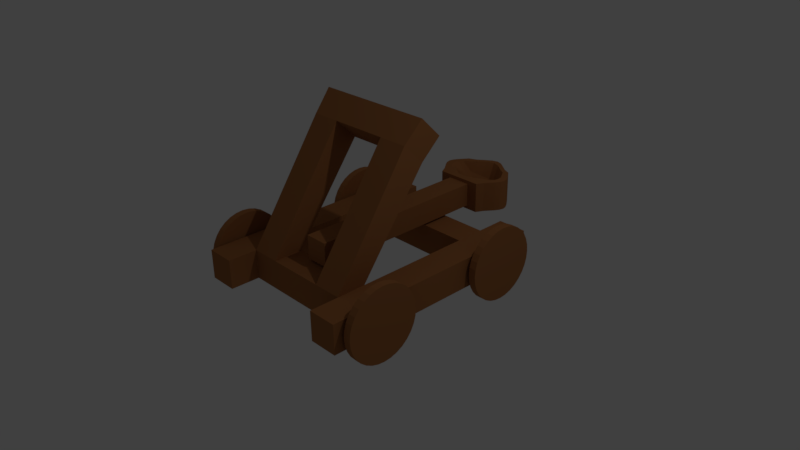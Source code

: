 # Source: Catapult.blend  (saved by Blender 2.78.0; exported with 4.5.12 LTS)
import bpy
from mathutils import Matrix  # noqa: F401  (used for matrix-valued properties, if any)

bpy.ops.wm.read_factory_settings(use_empty=True)
scene = bpy.context.scene
scene.name = 'Scene'

# ---- collections
col_collection_1 = bpy.data.collections.new('Collection 1'); scene.collection.children.link(col_collection_1)
col_collection_2 = bpy.data.collections.new('Collection 2'); scene.collection.children.link(col_collection_2)
col_collection_3 = bpy.data.collections.new('Collection 3'); scene.collection.children.link(col_collection_3)

# ---- materials (node trees are filled in below, after node groups)
mat_wood = bpy.data.materials.new('Wood')
mat_wood.alpha_threshold = 0.0
mat_wood.use_transparent_shadow = False
mat_wood.diffuse_color = (0.3672, 0.1469, 0.05117, 1.0)
mat_wood.roughness = 0.5

# ---- material node trees

# ---- world
world_world = bpy.data.worlds.new('World'); scene.world = world_world
world_world.color = (0.05088, 0.05088, 0.05088)
world_world.use_sun_shadow = False
world_world.sun_shadow_jitter_overblur = 0.0
world_world.cycles.sampling_method = 'MANUAL'

# ---- cameras
cam_camera = bpy.data.cameras.new('Camera')
cam_camera.clip_end = 100.0
cam_camera.lens = 35.0
cam_camera.sensor_width = 32.0
cam_camera.sensor_height = 18.0
cam_camera.ortho_scale = 7.314
cam_camera.dof.focus_distance = 0.0
cam_camera.dof.aperture_fstop = 128.0

# ---- lights
light_lamp = bpy.data.lights.new('Lamp', 'POINT')
light_lamp.transmission_factor = 0.0
light_lamp.cutoff_distance = 30.0
light_lamp.energy = 100.0
light_lamp.shadow_buffer_clip_start = 1.001
light_lamp.shadow_soft_size = 0.1
light_lamp.shadow_maximum_resolution = 0.006
light_lamp.use_absolute_resolution = True

# ---- meshes
me_cube_004 = bpy.data.meshes.new('Cube.004')
me_cube_004.from_pydata([(-1.0, -1.0, -1.0), (-1.0, -1.0, 1.0), (-1.0, 1.0, -1.0), (-1.0, 1.0, 1.0), (1.0, -1.0, -1.0), (1.0, -1.0, 1.0), (1.0, 1.0, -1.0), (1.0, 1.0, 1.0), (2.975, -1.066, 8.632), (4.389, -1.066, 10.05), (2.975, 1.024, 8.632), (4.389, 1.024, 10.05), (4.293, -1.0, 7.293), (5.707, -1.0, 8.707), (4.293, 1.0, 7.293), (5.707, 1.0, 8.707), (9.0, 0.5, 1.0), (4.293, 0.5, 7.293), (9.0, 1.0, 1.0), (11.0, 0.5, 1.0), (5.707, 0.5, 8.707), (11.0, 1.0, 1.0), (9.0, -1.0, 1.0), (5.707, -0.5, 8.707), (9.0, -0.5, 1.0), (4.293, -0.5, 7.293), (11.0, -1.0, 1.0), (11.0, -0.5, 1.0), (9.0, -1.0, -1.0), (9.0, -1.0, 1.0), (9.0, 1.0, -1.0), (9.0, 1.0, 1.0), (11.0, -1.0, -1.0), (11.0, -1.0, 1.0), (11.0, 1.0, -1.0), (11.0, 1.0, 1.0), (-3.0, 1.0, -1.0), (-3.0, 1.0, 1.0), (-3.0, 1.5, -1.0), (-3.0, 1.5, 1.0), (13.0, 1.0, -1.0), (13.0, 1.0, 1.0), (13.0, 1.5, -1.0), (13.0, 1.5, 1.0), (-3.0, -1.5, -1.0), (-3.0, -1.5, 1.0), (-3.0, -1.0, -1.0), (-3.0, -1.0, 1.0), (13.0, -1.5, -1.0), (13.0, -1.5, 1.0), (13.0, -1.0, -1.0), (13.0, -1.0, 1.0)], [], [(1, 3, 2, 0), (3, 7, 6, 2), (7, 5, 4, 6), (5, 1, 0, 4), (0, 2, 6, 4), (5, 7, 3, 1), (9, 11, 10, 8), (11, 15, 14, 10), (15, 20, 23, 13, 12, 25, 17, 14), (13, 9, 8, 12), (8, 10, 14, 17, 25, 12), (13, 23, 20, 15, 11, 9), (17, 14, 18, 16), (14, 15, 21, 18), (15, 20, 19, 21), (20, 17, 16, 19), (16, 18, 21, 19), (20, 15, 14, 17), (12, 25, 24, 22), (25, 23, 27, 24), (23, 13, 26, 27), (13, 12, 22, 26), (22, 24, 27, 26), (13, 23, 25, 12), (29, 31, 30, 28), (31, 35, 34, 30), (35, 33, 32, 34), (33, 29, 28, 32), (28, 30, 34, 32), (33, 35, 31, 29), (37, 39, 38, 36), (39, 43, 42, 38), (43, 41, 40, 42), (41, 37, 36, 40), (36, 38, 42, 40), (41, 43, 39, 37), (45, 47, 46, 44), (47, 51, 50, 46), (51, 49, 48, 50), (49, 45, 44, 48), (44, 46, 50, 48), (49, 51, 47, 45)])
me_cube_004.materials.append(mat_wood)
me_cube_004.use_remesh_preserve_volume = False
me_cube_004.use_remesh_preserve_attributes = False
me_cube_004.use_mirror_vertex_groups = False
me_cube_004.update()
me_cube_000 = bpy.data.meshes.new('Cube.000')
me_cube_000.from_pydata([(-0.625, 1.25, -2.5), (-0.625, 1.75, -2.5), (-0.564, 1.25, -2.452), (-0.564, 1.75, -2.452), (-0.5054, 1.25, -2.31), (-0.5054, 1.75, -2.31), (-0.4514, 1.25, -2.079), (-0.4514, 1.75, -2.079), (-0.404, 1.25, -1.768), (-0.404, 1.75, -1.768), (-0.3652, 1.25, -1.389), (-0.3652, 1.75, -1.389), (-0.3363, 1.25, -0.9567), (-0.3363, 1.75, -0.9567), (-0.3185, 1.25, -0.4877), (-0.3185, 1.75, -0.4877), (-0.3125, 1.25, -2.076e-07), (-0.3125, 1.75, -1.699e-07), (-0.3185, 1.25, 0.4877), (-0.3185, 1.75, 0.4877), (-0.3363, 1.25, 0.9567), (-0.3363, 1.75, 0.9567), (-0.3652, 1.25, 1.389), (-0.3652, 1.75, 1.389), (-0.404, 1.25, 1.768), (-0.404, 1.75, 1.768), (-0.4514, 1.25, 2.079), (-0.4514, 1.75, 2.079), (-0.5054, 1.25, 2.31), (-0.5054, 1.75, 2.31), (-0.564, 1.25, 2.452), (-0.564, 1.75, 2.452), (-0.625, 1.25, 2.5), (-0.625, 1.75, 2.5), (-0.686, 1.25, 2.452), (-0.686, 1.75, 2.452), (-0.7446, 1.25, 2.31), (-0.7446, 1.75, 2.31), (-0.7986, 1.25, 2.079), (-0.7986, 1.75, 2.079), (-0.846, 1.25, 1.768), (-0.846, 1.75, 1.768), (-0.8848, 1.25, 1.389), (-0.8848, 1.75, 1.389), (-0.9137, 1.25, 0.9567), (-0.9137, 1.75, 0.9567), (-0.9315, 1.25, 0.4877), (-0.9315, 1.75, 0.4877), (-0.9375, 1.25, -2.433e-06), (-0.9375, 1.75, -2.395e-06), (-0.9315, 1.25, -0.4877), (-0.9315, 1.75, -0.4877), (-0.9137, 1.25, -0.9567), (-0.9137, 1.75, -0.9567), (-0.8848, 1.25, -1.389), (-0.8848, 1.75, -1.389), (-0.846, 1.25, -1.768), (-0.846, 1.75, -1.768), (-0.7986, 1.25, -2.079), (-0.7986, 1.75, -2.079), (-0.7446, 1.25, -2.31), (-0.7446, 1.75, -2.31), (-0.686, 1.25, -2.452), (-0.686, 1.75, -2.452)], [], [(0, 1, 3, 2), (2, 3, 5, 4), (4, 5, 7, 6), (6, 7, 9, 8), (8, 9, 11, 10), (10, 11, 13, 12), (12, 13, 15, 14), (14, 15, 17, 16), (16, 17, 19, 18), (18, 19, 21, 20), (20, 21, 23, 22), (22, 23, 25, 24), (24, 25, 27, 26), (26, 27, 29, 28), (28, 29, 31, 30), (30, 31, 33, 32), (32, 33, 35, 34), (34, 35, 37, 36), (36, 37, 39, 38), (38, 39, 41, 40), (40, 41, 43, 42), (42, 43, 45, 44), (44, 45, 47, 46), (46, 47, 49, 48), (48, 49, 51, 50), (50, 51, 53, 52), (52, 53, 55, 54), (54, 55, 57, 56), (56, 57, 59, 58), (58, 59, 61, 60), (3, 1, 63, 61, 59, 57, 55, 53, 51, 49, 47, 45, 43, 41, 39, 37, 35, 33, 31, 29, 27, 25, 23, 21, 19, 17, 15, 13, 11, 9, 7, 5), (60, 61, 63, 62), (62, 63, 1, 0), (0, 2, 4, 6, 8, 10, 12, 14, 16, 18, 20, 22, 24, 26, 28, 30, 32, 34, 36, 38, 40, 42, 44, 46, 48, 50, 52, 54, 56, 58, 60, 62)])
me_cube_000.materials.append(mat_wood)
me_cube_000.use_remesh_preserve_volume = False
me_cube_000.use_remesh_preserve_attributes = False
me_cube_000.use_mirror_vertex_groups = False
me_cube_000.update()
me_cylinder_003 = bpy.data.meshes.new('Cylinder.003')
me_cylinder_003.from_pydata([(0.0, 1.0, -1.0), (0.0, 1.0, 1.0), (0.1951, 0.9808, -1.0), (0.1951, 0.9808, 1.0), (0.3827, 0.9239, -1.0), (0.3827, 0.9239, 1.0), (0.5556, 0.8315, -1.0), (0.5556, 0.8315, 1.0), (0.7071, 0.7071, -1.0), (0.7071, 0.7071, 1.0), (0.8315, 0.5556, -1.0), (0.8315, 0.5556, 1.0), (0.9239, 0.3827, -1.0), (0.9239, 0.3827, 1.0), (0.9808, 0.1951, -1.0), (0.9808, 0.1951, 1.0), (1.0, 7.55e-08, -1.0), (1.0, 7.55e-08, 1.0), (0.9808, -0.1951, -1.0), (0.9808, -0.1951, 1.0), (0.9239, -0.3827, -1.0), (0.9239, -0.3827, 1.0), (0.8315, -0.5556, -1.0), (0.8315, -0.5556, 1.0), (0.7071, -0.7071, -1.0), (0.7071, -0.7071, 1.0), (0.5556, -0.8315, -1.0), (0.5556, -0.8315, 1.0), (0.3827, -0.9239, -1.0), (0.3827, -0.9239, 1.0), (0.1951, -0.9808, -1.0), (0.1951, -0.9808, 1.0), (-3.258e-07, -1.0, -1.0), (-3.258e-07, -1.0, 1.0), (-0.1951, -0.9808, -1.0), (-0.1951, -0.9808, 1.0), (-0.3827, -0.9239, -1.0), (-0.3827, -0.9239, 1.0), (-0.5556, -0.8315, -1.0), (-0.5556, -0.8315, 1.0), (-0.7071, -0.7071, -1.0), (-0.7071, -0.7071, 1.0), (-0.8315, -0.5556, -1.0), (-0.8315, -0.5556, 1.0), (-0.9239, -0.3827, -1.0), (-0.9239, -0.3827, 1.0), (-0.9808, -0.1951, -1.0), (-0.9808, -0.1951, 1.0), (-1.0, 9.656e-07, -1.0), (-1.0, 9.656e-07, 1.0), (-0.9808, 0.1951, -1.0), (-0.9808, 0.1951, 1.0), (-0.9239, 0.3827, -1.0), (-0.9239, 0.3827, 1.0), (-0.8315, 0.5556, -1.0), (-0.8315, 0.5556, 1.0), (-0.7071, 0.7071, -1.0), (-0.7071, 0.7071, 1.0), (-0.5556, 0.8315, -1.0), (-0.5556, 0.8315, 1.0), (-0.3827, 0.9239, -1.0), (-0.3827, 0.9239, 1.0), (-0.1951, 0.9808, -1.0), (-0.1951, 0.9808, 1.0)], [], [(0, 1, 3, 2), (2, 3, 5, 4), (4, 5, 7, 6), (6, 7, 9, 8), (8, 9, 11, 10), (10, 11, 13, 12), (12, 13, 15, 14), (14, 15, 17, 16), (16, 17, 19, 18), (18, 19, 21, 20), (20, 21, 23, 22), (22, 23, 25, 24), (24, 25, 27, 26), (26, 27, 29, 28), (28, 29, 31, 30), (30, 31, 33, 32), (32, 33, 35, 34), (34, 35, 37, 36), (36, 37, 39, 38), (38, 39, 41, 40), (40, 41, 43, 42), (42, 43, 45, 44), (44, 45, 47, 46), (46, 47, 49, 48), (48, 49, 51, 50), (50, 51, 53, 52), (52, 53, 55, 54), (54, 55, 57, 56), (56, 57, 59, 58), (58, 59, 61, 60), (3, 1, 63, 61, 59, 57, 55, 53, 51, 49, 47, 45, 43, 41, 39, 37, 35, 33, 31, 29, 27, 25, 23, 21, 19, 17, 15, 13, 11, 9, 7, 5), (60, 61, 63, 62), (62, 63, 1, 0), (0, 2, 4, 6, 8, 10, 12, 14, 16, 18, 20, 22, 24, 26, 28, 30, 32, 34, 36, 38, 40, 42, 44, 46, 48, 50, 52, 54, 56, 58, 60, 62)])
me_cylinder_003.materials.append(mat_wood)
me_cylinder_003.use_remesh_preserve_volume = False
me_cylinder_003.use_remesh_preserve_attributes = False
me_cylinder_003.use_mirror_vertex_groups = False
me_cylinder_003.update()
me_cylinder_002 = bpy.data.meshes.new('Cylinder.002')
me_cylinder_002.from_pydata([(0.0, 1.0, -1.0), (0.0, 1.0, 1.0), (0.1951, 0.9808, -1.0), (0.1951, 0.9808, 1.0), (0.3827, 0.9239, -1.0), (0.3827, 0.9239, 1.0), (0.5556, 0.8315, -1.0), (0.5556, 0.8315, 1.0), (0.7071, 0.7071, -1.0), (0.7071, 0.7071, 1.0), (0.8315, 0.5556, -1.0), (0.8315, 0.5556, 1.0), (0.9239, 0.3827, -1.0), (0.9239, 0.3827, 1.0), (0.9808, 0.1951, -1.0), (0.9808, 0.1951, 1.0), (1.0, 7.55e-08, -1.0), (1.0, 7.55e-08, 1.0), (0.9808, -0.1951, -1.0), (0.9808, -0.1951, 1.0), (0.9239, -0.3827, -1.0), (0.9239, -0.3827, 1.0), (0.8315, -0.5556, -1.0), (0.8315, -0.5556, 1.0), (0.7071, -0.7071, -1.0), (0.7071, -0.7071, 1.0), (0.5556, -0.8315, -1.0), (0.5556, -0.8315, 1.0), (0.3827, -0.9239, -1.0), (0.3827, -0.9239, 1.0), (0.1951, -0.9808, -1.0), (0.1951, -0.9808, 1.0), (-3.258e-07, -1.0, -1.0), (-3.258e-07, -1.0, 1.0), (-0.1951, -0.9808, -1.0), (-0.1951, -0.9808, 1.0), (-0.3827, -0.9239, -1.0), (-0.3827, -0.9239, 1.0), (-0.5556, -0.8315, -1.0), (-0.5556, -0.8315, 1.0), (-0.7071, -0.7071, -1.0), (-0.7071, -0.7071, 1.0), (-0.8315, -0.5556, -1.0), (-0.8315, -0.5556, 1.0), (-0.9239, -0.3827, -1.0), (-0.9239, -0.3827, 1.0), (-0.9808, -0.1951, -1.0), (-0.9808, -0.1951, 1.0), (-1.0, 9.656e-07, -1.0), (-1.0, 9.656e-07, 1.0), (-0.9808, 0.1951, -1.0), (-0.9808, 0.1951, 1.0), (-0.9239, 0.3827, -1.0), (-0.9239, 0.3827, 1.0), (-0.8315, 0.5556, -1.0), (-0.8315, 0.5556, 1.0), (-0.7071, 0.7071, -1.0), (-0.7071, 0.7071, 1.0), (-0.5556, 0.8315, -1.0), (-0.5556, 0.8315, 1.0), (-0.3827, 0.9239, -1.0), (-0.3827, 0.9239, 1.0), (-0.1951, 0.9808, -1.0), (-0.1951, 0.9808, 1.0)], [], [(0, 1, 3, 2), (2, 3, 5, 4), (4, 5, 7, 6), (6, 7, 9, 8), (8, 9, 11, 10), (10, 11, 13, 12), (12, 13, 15, 14), (14, 15, 17, 16), (16, 17, 19, 18), (18, 19, 21, 20), (20, 21, 23, 22), (22, 23, 25, 24), (24, 25, 27, 26), (26, 27, 29, 28), (28, 29, 31, 30), (30, 31, 33, 32), (32, 33, 35, 34), (34, 35, 37, 36), (36, 37, 39, 38), (38, 39, 41, 40), (40, 41, 43, 42), (42, 43, 45, 44), (44, 45, 47, 46), (46, 47, 49, 48), (48, 49, 51, 50), (50, 51, 53, 52), (52, 53, 55, 54), (54, 55, 57, 56), (56, 57, 59, 58), (58, 59, 61, 60), (3, 1, 63, 61, 59, 57, 55, 53, 51, 49, 47, 45, 43, 41, 39, 37, 35, 33, 31, 29, 27, 25, 23, 21, 19, 17, 15, 13, 11, 9, 7, 5), (60, 61, 63, 62), (62, 63, 1, 0), (0, 2, 4, 6, 8, 10, 12, 14, 16, 18, 20, 22, 24, 26, 28, 30, 32, 34, 36, 38, 40, 42, 44, 46, 48, 50, 52, 54, 56, 58, 60, 62)])
me_cylinder_002.materials.append(mat_wood)
me_cylinder_002.use_remesh_preserve_volume = False
me_cylinder_002.use_remesh_preserve_attributes = False
me_cylinder_002.use_mirror_vertex_groups = False
me_cylinder_002.update()
me_cylinder = bpy.data.meshes.new('Cylinder')
me_cylinder.from_pydata([(0.0, 1.0, -1.0), (0.0, 1.0, 1.0), (0.1951, 0.9808, -1.0), (0.1951, 0.9808, 1.0), (0.3827, 0.9239, -1.0), (0.3827, 0.9239, 1.0), (0.5556, 0.8315, -1.0), (0.5556, 0.8315, 1.0), (0.7071, 0.7071, -1.0), (0.7071, 0.7071, 1.0), (0.8315, 0.5556, -1.0), (0.8315, 0.5556, 1.0), (0.9239, 0.3827, -1.0), (0.9239, 0.3827, 1.0), (0.9808, 0.1951, -1.0), (0.9808, 0.1951, 1.0), (1.0, 7.55e-08, -1.0), (1.0, 7.55e-08, 1.0), (0.9808, -0.1951, -1.0), (0.9808, -0.1951, 1.0), (0.9239, -0.3827, -1.0), (0.9239, -0.3827, 1.0), (0.8315, -0.5556, -1.0), (0.8315, -0.5556, 1.0), (0.7071, -0.7071, -1.0), (0.7071, -0.7071, 1.0), (0.5556, -0.8315, -1.0), (0.5556, -0.8315, 1.0), (0.3827, -0.9239, -1.0), (0.3827, -0.9239, 1.0), (0.1951, -0.9808, -1.0), (0.1951, -0.9808, 1.0), (-3.258e-07, -1.0, -1.0), (-3.258e-07, -1.0, 1.0), (-0.1951, -0.9808, -1.0), (-0.1951, -0.9808, 1.0), (-0.3827, -0.9239, -1.0), (-0.3827, -0.9239, 1.0), (-0.5556, -0.8315, -1.0), (-0.5556, -0.8315, 1.0), (-0.7071, -0.7071, -1.0), (-0.7071, -0.7071, 1.0), (-0.8315, -0.5556, -1.0), (-0.8315, -0.5556, 1.0), (-0.9239, -0.3827, -1.0), (-0.9239, -0.3827, 1.0), (-0.9808, -0.1951, -1.0), (-0.9808, -0.1951, 1.0), (-1.0, 9.656e-07, -1.0), (-1.0, 9.656e-07, 1.0), (-0.9808, 0.1951, -1.0), (-0.9808, 0.1951, 1.0), (-0.9239, 0.3827, -1.0), (-0.9239, 0.3827, 1.0), (-0.8315, 0.5556, -1.0), (-0.8315, 0.5556, 1.0), (-0.7071, 0.7071, -1.0), (-0.7071, 0.7071, 1.0), (-0.5556, 0.8315, -1.0), (-0.5556, 0.8315, 1.0), (-0.3827, 0.9239, -1.0), (-0.3827, 0.9239, 1.0), (-0.1951, 0.9808, -1.0), (-0.1951, 0.9808, 1.0)], [], [(0, 1, 3, 2), (2, 3, 5, 4), (4, 5, 7, 6), (6, 7, 9, 8), (8, 9, 11, 10), (10, 11, 13, 12), (12, 13, 15, 14), (14, 15, 17, 16), (16, 17, 19, 18), (18, 19, 21, 20), (20, 21, 23, 22), (22, 23, 25, 24), (24, 25, 27, 26), (26, 27, 29, 28), (28, 29, 31, 30), (30, 31, 33, 32), (32, 33, 35, 34), (34, 35, 37, 36), (36, 37, 39, 38), (38, 39, 41, 40), (40, 41, 43, 42), (42, 43, 45, 44), (44, 45, 47, 46), (46, 47, 49, 48), (48, 49, 51, 50), (50, 51, 53, 52), (52, 53, 55, 54), (54, 55, 57, 56), (56, 57, 59, 58), (58, 59, 61, 60), (3, 1, 63, 61, 59, 57, 55, 53, 51, 49, 47, 45, 43, 41, 39, 37, 35, 33, 31, 29, 27, 25, 23, 21, 19, 17, 15, 13, 11, 9, 7, 5), (60, 61, 63, 62), (62, 63, 1, 0), (0, 2, 4, 6, 8, 10, 12, 14, 16, 18, 20, 22, 24, 26, 28, 30, 32, 34, 36, 38, 40, 42, 44, 46, 48, 50, 52, 54, 56, 58, 60, 62)])
me_cylinder.materials.append(mat_wood)
me_cylinder.use_remesh_preserve_volume = False
me_cylinder.use_remesh_preserve_attributes = False
me_cylinder.use_mirror_vertex_groups = False
me_cylinder.update()
me_cube_010 = bpy.data.meshes.new('Cube.010')
me_cube_010.from_pydata([(-1.048, -2.892, 0.96), (-1.048, -6.554, 0.96), (-1.048, -2.892, 3.04), (-1.048, -6.554, 3.04), (-0.9856, -3.145, 0.96), (-0.9856, -3.145, 3.04), (-0.9856, -6.301, 3.04), (-0.9856, -6.301, 0.96), (-0.9856, -5.523, 1.2), (-0.9856, -5.523, 2.8), (-0.9856, -3.923, 1.2), (-0.9856, -3.923, 2.8), (0.5644, -5.523, 1.2), (0.5644, -5.523, 2.8), (0.5644, -3.923, 1.2), (0.5644, -3.923, 2.8), (-1.361, -2.892, 0.96), (-1.361, -6.554, 0.96), (-1.361, -2.892, 3.04), (-1.361, -6.554, 3.04), (-1.048, -2.892, 2.0), (-1.048, -4.723, 2.751), (-1.048, -4.723, 0.96), (-1.048, -6.554, 2.0), (-1.361, -2.892, 2.0), (-1.486, -4.723, 3.04), (-1.486, -4.723, 0.96), (-1.361, -6.554, 2.0), (-1.204, -2.163, 3.04), (-1.204, -7.283, 3.04), (-1.204, -2.163, 0.96), (-1.204, -7.283, 0.96), (-1.238, -4.688, 0.96), (-1.204, -7.283, 2.0), (-1.204, -2.163, 2.0), (-1.486, -4.723, 2.0), (-1.238, -4.688, 1.54), (-1.048, -2.892, 1.48), (-1.048, -3.886, 3.04), (-1.048, -5.56, 0.96), (-1.048, -6.554, 2.52), (-1.361, -2.892, 1.48), (-1.434, -3.886, 3.04), (-1.434, -5.56, 0.96), (-1.361, -6.554, 2.52), (-1.282, -2.416, 3.04), (-1.126, -7.029, 3.04), (-1.282, -2.416, 0.96), (-1.126, -7.029, 0.96), (-1.048, -2.892, 2.52), (-1.048, -5.56, 3.04), (-1.048, -3.886, 0.96), (-1.048, -6.554, 1.48), (-1.361, -2.892, 2.52), (-1.434, -5.56, 3.04), (-1.434, -3.886, 0.96), (-1.361, -6.554, 1.48), (-1.126, -2.416, 3.04), (-1.282, -7.029, 3.04), (-1.126, -2.416, 0.96), (-1.282, -7.029, 0.96), (-1.376, -4.721, 0.96), (-1.126, -4.721, 0.96), (-1.204, -3.31, 0.96), (-1.204, -6.136, 0.96), (-1.282, -7.029, 2.0), (-1.126, -7.029, 2.0), (-1.204, -7.283, 1.48), (-1.204, -7.283, 2.52), (-1.282, -2.416, 2.0), (-1.126, -2.416, 2.0), (-1.204, -2.163, 2.52), (-1.204, -2.163, 1.48), (-1.486, -4.723, 1.48), (-1.486, -4.723, 2.52), (-1.44, -5.503, 2.0), (-1.44, -3.943, 2.0), (-1.376, -4.721, 1.985), (-1.126, -4.721, 1.816), (-1.204, -6.136, 2.58), (-1.204, -3.31, 2.411), (-1.126, -3.482, 2.732), (-1.126, -5.964, 3.04), (-1.304, -5.964, 2.365), (-1.44, -3.943, 2.52), (-1.44, -5.503, 2.52), (-1.44, -5.503, 1.48), (-1.126, -2.416, 1.48), (-1.126, -2.416, 2.52), (-1.282, -2.416, 2.52), (-1.126, -7.029, 2.52), (-1.126, -7.029, 1.48), (-1.282, -7.029, 1.48), (-1.126, -5.964, 0.96), (-1.126, -3.482, 0.96), (-1.304, -3.482, 0.96), (-1.304, -5.964, 0.96), (-1.282, -7.029, 2.52), (-1.282, -2.416, 1.48), (-1.44, -3.943, 1.48), (-1.304, -3.482, 2.256), (-1.048, -2.892, 1.22), (-1.048, -3.404, 3.04), (-1.048, -6.042, 0.96), (-1.048, -6.554, 2.78), (-1.361, -2.892, 1.22), (-1.389, -3.404, 3.04), (-1.389, -6.042, 0.96), (-1.361, -6.554, 2.78), (-1.322, -2.653, 3.04), (-1.087, -6.793, 3.04), (-1.322, -2.653, 0.96), (-1.087, -6.793, 0.96), (-1.048, -2.892, 2.26), (-1.048, -5.119, 3.04), (-1.048, -4.327, 0.96), (-1.048, -6.554, 1.74), (-1.361, -2.892, 2.26), (-1.472, -5.119, 3.04), (-1.472, -4.327, 0.96), (-1.361, -6.554, 1.74), (-1.165, -2.235, 3.04), (-1.243, -7.211, 3.04), (-1.165, -2.235, 0.96), (-1.243, -7.211, 0.96), (-1.438, -4.723, 0.96), (-1.176, -4.713, 0.96), (-1.204, -2.662, 0.96), (-1.215, -5.442, 0.96), (-1.322, -6.793, 2.0), (-1.165, -7.211, 2.0), (-1.204, -7.283, 1.22), (-1.204, -7.283, 2.26), (-1.322, -2.653, 2.0), (-1.165, -2.235, 2.0), (-1.204, -2.163, 2.78), (-1.204, -2.163, 1.74), (-1.486, -4.723, 1.22), (-1.486, -4.723, 2.26), (-1.397, -5.944, 2.0), (-1.472, -4.333, 2.0), (-1.438, -4.723, 3.04), (-1.176, -4.713, 1.62), (-1.204, -6.784, 3.04), (-1.215, -4.003, 1.706), (-1.048, -2.892, 1.74), (-1.048, -4.327, 3.04), (-1.048, -5.119, 0.96), (-1.048, -6.554, 2.26), (-1.361, -2.892, 1.74), (-1.472, -4.327, 3.04), (-1.472, -5.119, 0.96), (-1.361, -6.554, 2.26), (-1.243, -2.235, 3.04), (-1.165, -7.211, 3.04), (-1.243, -2.235, 0.96), (-1.165, -7.211, 0.96), (-1.048, -2.892, 2.78), (-1.048, -6.042, 3.04), (-1.048, -3.404, 0.96), (-1.048, -6.554, 1.22), (-1.361, -2.892, 2.78), (-1.389, -6.042, 3.04), (-1.389, -3.404, 0.96), (-1.361, -6.554, 1.22), (-1.087, -2.653, 3.04), (-1.322, -6.793, 3.04), (-1.087, -2.653, 0.96), (-1.322, -6.793, 0.96), (-1.307, -4.713, 0.96), (-1.087, -4.723, 0.96), (-1.215, -4.003, 0.96), (-1.204, -6.784, 0.96), (-1.243, -7.211, 2.0), (-1.087, -6.793, 2.0), (-1.204, -7.283, 1.74), (-1.204, -7.283, 2.78), (-1.243, -2.235, 2.0), (-1.087, -2.653, 2.0), (-1.204, -2.163, 2.26), (-1.204, -2.163, 1.22), (-1.486, -4.723, 1.74), (-1.486, -4.723, 2.78), (-1.472, -5.113, 2.0), (-1.397, -3.502, 2.0), (-1.307, -4.713, 1.639), (-1.087, -4.723, 2.101), (-1.215, -5.442, 1.742), (-1.204, -2.662, 3.04), (-1.165, -3.395, 2.475), (-1.087, -3.715, 3.04), (-1.126, -4.155, 2.046), (-1.126, -2.945, 3.04), (-1.165, -6.05, 2.678), (-1.087, -5.731, 3.04), (-1.126, -6.501, 3.04), (-1.126, -5.291, 2.092), (-1.371, -5.731, 3.04), (-1.247, -6.05, 2.473), (-1.282, -6.501, 3.04), (-1.349, -5.291, 2.114), (-1.44, -3.943, 2.26), (-1.44, -3.943, 2.78), (-1.472, -4.333, 2.52), (-1.397, -3.502, 2.52), (-1.44, -5.503, 2.26), (-1.44, -5.503, 2.78), (-1.397, -5.944, 2.52), (-1.472, -5.113, 2.52), (-1.44, -5.503, 1.22), (-1.44, -5.503, 1.74), (-1.397, -5.944, 1.48), (-1.472, -5.113, 1.48), (-1.165, -2.235, 1.48), (-1.087, -2.653, 1.48), (-1.126, -2.416, 1.74), (-1.126, -2.416, 1.22), (-1.165, -2.235, 2.52), (-1.087, -2.653, 2.52), (-1.126, -2.416, 2.78), (-1.126, -2.416, 2.26), (-1.322, -2.653, 2.52), (-1.243, -2.235, 2.52), (-1.282, -2.416, 2.78), (-1.282, -2.416, 2.26), (-1.165, -7.211, 2.52), (-1.087, -6.793, 2.52), (-1.126, -7.029, 2.26), (-1.126, -7.029, 2.78), (-1.165, -7.211, 1.48), (-1.087, -6.793, 1.48), (-1.126, -7.029, 1.22), (-1.126, -7.029, 1.74), (-1.322, -6.793, 1.48), (-1.243, -7.211, 1.48), (-1.282, -7.029, 1.22), (-1.282, -7.029, 1.74), (-1.165, -6.05, 0.96), (-1.087, -5.731, 0.96), (-1.126, -5.291, 0.96), (-1.126, -6.501, 0.96), (-1.165, -3.395, 0.96), (-1.087, -3.715, 0.96), (-1.126, -2.945, 0.96), (-1.126, -4.155, 0.96), (-1.371, -3.715, 0.96), (-1.247, -3.395, 0.96), (-1.282, -2.945, 0.96), (-1.349, -4.155, 0.96), (-1.371, -5.731, 0.96), (-1.247, -6.05, 0.96), (-1.349, -5.291, 0.96), (-1.282, -6.501, 0.96), (-1.322, -6.793, 2.52), (-1.243, -7.211, 2.52), (-1.282, -7.029, 2.26), (-1.282, -7.029, 2.78), (-1.322, -2.653, 1.48), (-1.243, -2.235, 1.48), (-1.282, -2.416, 1.74), (-1.282, -2.416, 1.22), (-1.44, -3.943, 1.22), (-1.44, -3.943, 1.74), (-1.472, -4.333, 1.48), (-1.397, -3.502, 1.48), (-1.371, -3.715, 3.04), (-1.247, -3.395, 2.332), (-1.349, -4.155, 2.093), (-1.282, -2.945, 3.04), (-1.243, -2.724, 3.04), (-1.279, -4.083, 1.695), (-1.418, -4.218, 3.04), (-1.397, -3.502, 1.74), (-1.472, -4.333, 1.74), (-1.472, -4.333, 1.22), (-1.243, -2.235, 1.22), (-1.243, -2.235, 1.74), (-1.322, -2.653, 1.74), (-1.243, -7.211, 2.78), (-1.243, -7.211, 2.26), (-1.322, -6.793, 2.26), (-1.243, -6.722, 0.96), (-1.279, -5.363, 0.96), (-1.418, -5.228, 0.96), (-1.279, -4.083, 0.96), (-1.243, -2.724, 0.96), (-1.33, -3.189, 0.96), (-1.087, -4.218, 0.96), (-1.087, -3.189, 0.96), (-1.165, -2.724, 0.96), (-1.087, -6.256, 0.96), (-1.087, -5.228, 0.96), (-1.165, -5.363, 0.96), (-1.243, -7.211, 1.74), (-1.243, -7.211, 1.22), (-1.322, -6.793, 1.22), (-1.087, -6.793, 1.74), (-1.087, -6.793, 1.22), (-1.165, -7.211, 1.22), (-1.087, -6.793, 2.78), (-1.087, -6.793, 2.26), (-1.165, -7.211, 2.26), (-1.243, -2.235, 2.26), (-1.243, -2.235, 2.78), (-1.322, -2.653, 2.78), (-1.087, -2.653, 2.26), (-1.087, -2.653, 2.78), (-1.165, -2.235, 2.78), (-1.087, -2.653, 1.22), (-1.087, -2.653, 1.74), (-1.165, -2.235, 1.74), (-1.472, -5.113, 1.74), (-1.397, -5.944, 1.74), (-1.397, -5.944, 1.22), (-1.472, -5.113, 2.78), (-1.397, -5.944, 2.78), (-1.397, -5.944, 2.26), (-1.397, -3.502, 2.78), (-1.472, -4.333, 2.78), (-1.472, -4.333, 2.26), (-1.279, -5.363, 1.727), (-1.243, -6.722, 3.04), (-1.33, -6.256, 3.04), (-1.087, -5.228, 2.629), (-1.087, -6.256, 3.04), (-1.165, -6.722, 3.04), (-1.087, -3.189, 3.04), (-1.087, -4.218, 2.593), (-1.165, -4.083, 1.779), (-1.165, -2.724, 3.04), (-1.165, -5.363, 1.813), (-1.418, -5.228, 3.04), (-1.397, -3.502, 2.26), (-1.472, -5.113, 2.26), (-1.472, -5.113, 1.22), (-1.165, -2.235, 1.22), (-1.165, -2.235, 2.26), (-1.322, -2.653, 2.26), (-1.165, -7.211, 2.78), (-1.165, -7.211, 1.74), (-1.322, -6.793, 1.74), (-1.165, -6.722, 0.96), (-1.165, -4.083, 0.96), (-1.418, -4.218, 0.96), (-1.33, -6.256, 0.96), (-1.322, -6.793, 2.78), (-1.322, -2.653, 1.22), (-1.397, -3.502, 1.22), (-1.33, -3.189, 3.04)], [], [(348, 109, 18, 106), (5, 4, 0, 101, 37, 145, 20, 113, 49, 157, 2), (11, 10, 4, 5), (8, 9, 6, 7), (7, 6, 3, 104, 40, 148, 23, 116, 52, 160, 1), (9, 11, 5, 6), (6, 5, 2, 102, 38, 146, 21, 114, 50, 158, 3), (4, 7, 1, 103, 39, 147, 22, 115, 51, 159, 0), (10, 8, 7, 4), (11, 15, 14, 10), (15, 13, 12, 14), (13, 9, 8, 12), (8, 10, 14, 12), (13, 15, 11, 9), (347, 105, 16, 163), (346, 111, 16, 105), (345, 166, 19, 108), (344, 168, 17, 107), (343, 125, 26, 119), (342, 126, 32, 171), (341, 156, 31, 172), (340, 129, 27, 120), (339, 130, 33, 175), (338, 154, 29, 176), (337, 133, 24, 117), (336, 134, 34, 179), (335, 123, 30, 180), (334, 137, 26, 151), (333, 138, 35, 183), (332, 117, 24, 184), (331, 141, 25, 118), (330, 142, 36, 187), (329, 121, 28, 188), (328, 189, 80, 144), (327, 190, 81, 191), (326, 165, 57, 192), (325, 193, 79, 143), (324, 194, 82, 195), (323, 186, 78, 196), (322, 197, 54, 162), (321, 198, 83, 199), (320, 185, 77, 200), (319, 201, 76, 140), (318, 202, 84, 203), (317, 161, 53, 204), (316, 205, 75, 139), (315, 206, 85, 207), (314, 182, 74, 208), (313, 209, 43, 107), (312, 210, 86, 211), (311, 181, 73, 212), (310, 213, 72, 136), (309, 214, 87, 215), (308, 167, 59, 216), (307, 217, 71, 135), (306, 218, 88, 219), (305, 178, 70, 220), (304, 221, 53, 161), (303, 222, 89, 223), (302, 177, 69, 224), (301, 225, 68, 132), (300, 226, 90, 227), (299, 110, 46, 228), (298, 229, 67, 131), (297, 230, 91, 231), (296, 174, 66, 232), (295, 233, 56, 164), (294, 234, 92, 235), (293, 173, 65, 236), (292, 237, 64, 128), (291, 238, 93, 239), (290, 112, 48, 240), (289, 241, 63, 127), (288, 242, 94, 243), (287, 170, 62, 244), (286, 245, 55, 163), (285, 246, 95, 247), (284, 169, 61, 248), (283, 249, 43, 151), (282, 250, 96, 251), (281, 124, 60, 252), (280, 253, 44, 152), (279, 254, 97, 255), (278, 122, 58, 256), (277, 257, 41, 149), (276, 258, 98, 259), (275, 155, 47, 260), (274, 261, 55, 119), (273, 262, 99, 263), (272, 149, 41, 264), (271, 265, 42, 150), (270, 266, 100, 267), (269, 153, 45, 268), (266, 269, 268, 100), (80, 188, 269, 266), (188, 28, 153, 269), (185, 270, 267, 77), (36, 144, 270, 185), (144, 80, 266, 270), (141, 271, 150, 25), (77, 267, 271, 141), (267, 100, 265, 271), (262, 272, 264, 99), (76, 184, 272, 262), (184, 24, 149, 272), (181, 273, 263, 73), (35, 140, 273, 181), (140, 76, 262, 273), (137, 274, 119, 26), (73, 263, 274, 137), (263, 99, 261, 274), (258, 275, 260, 98), (72, 180, 275, 258), (180, 30, 155, 275), (177, 276, 259, 69), (34, 136, 276, 177), (136, 72, 258, 276), (133, 277, 149, 24), (69, 259, 277, 133), (259, 98, 257, 277), (254, 278, 256, 97), (68, 176, 278, 254), (176, 29, 122, 278), (173, 279, 255, 65), (33, 132, 279, 173), (132, 68, 254, 279), (129, 280, 152, 27), (65, 255, 280, 129), (255, 97, 253, 280), (250, 281, 252, 96), (64, 172, 281, 250), (172, 31, 124, 281), (169, 282, 251, 61), (32, 128, 282, 169), (128, 64, 250, 282), (125, 283, 151, 26), (61, 251, 283, 125), (251, 96, 249, 283), (246, 284, 248, 95), (63, 171, 284, 246), (171, 32, 169, 284), (155, 285, 247, 47), (30, 127, 285, 155), (127, 63, 246, 285), (111, 286, 163, 16), (47, 247, 286, 111), (247, 95, 245, 286), (242, 287, 244, 94), (51, 115, 287, 242), (115, 22, 170, 287), (167, 288, 243, 59), (0, 159, 288, 167), (159, 51, 242, 288), (123, 289, 127, 30), (59, 243, 289, 123), (243, 94, 241, 289), (238, 290, 240, 93), (39, 103, 290, 238), (103, 1, 112, 290), (170, 291, 239, 62), (22, 147, 291, 170), (147, 39, 238, 291), (126, 292, 128, 32), (62, 239, 292, 126), (239, 93, 237, 292), (234, 293, 236, 92), (67, 175, 293, 234), (175, 33, 173, 293), (124, 294, 235, 60), (31, 131, 294, 124), (131, 67, 234, 294), (168, 295, 164, 17), (60, 235, 295, 168), (235, 92, 233, 295), (230, 296, 232, 91), (52, 116, 296, 230), (116, 23, 174, 296), (112, 297, 231, 48), (1, 160, 297, 112), (160, 52, 230, 297), (156, 298, 131, 31), (48, 231, 298, 156), (231, 91, 229, 298), (226, 299, 228, 90), (40, 104, 299, 226), (104, 3, 110, 299), (174, 300, 227, 66), (23, 148, 300, 174), (148, 40, 226, 300), (130, 301, 132, 33), (66, 227, 301, 130), (227, 90, 225, 301), (222, 302, 224, 89), (71, 179, 302, 222), (179, 34, 177, 302), (153, 303, 223, 45), (28, 135, 303, 153), (135, 71, 222, 303), (109, 304, 161, 18), (45, 223, 304, 109), (223, 89, 221, 304), (218, 305, 220, 88), (49, 113, 305, 218), (113, 20, 178, 305), (165, 306, 219, 57), (2, 157, 306, 165), (157, 49, 218, 306), (121, 307, 135, 28), (57, 219, 307, 121), (219, 88, 217, 307), (214, 308, 216, 87), (37, 101, 308, 214), (101, 0, 167, 308), (178, 309, 215, 70), (20, 145, 309, 178), (145, 37, 214, 309), (134, 310, 136, 34), (70, 215, 310, 134), (215, 87, 213, 310), (210, 311, 212, 86), (75, 183, 311, 210), (183, 35, 181, 311), (120, 312, 211, 56), (27, 139, 312, 120), (139, 75, 210, 312), (164, 313, 107, 17), (56, 211, 313, 164), (211, 86, 209, 313), (206, 314, 208, 85), (54, 118, 314, 206), (118, 25, 182, 314), (108, 315, 207, 44), (19, 162, 315, 108), (162, 54, 206, 315), (152, 316, 139, 27), (44, 207, 316, 152), (207, 85, 205, 316), (202, 317, 204, 84), (42, 106, 317, 202), (106, 18, 161, 317), (182, 318, 203, 74), (25, 150, 318, 182), (150, 42, 202, 318), (138, 319, 140, 35), (74, 203, 319, 138), (203, 84, 201, 319), (198, 320, 200, 83), (79, 187, 320, 198), (187, 36, 185, 320), (122, 321, 199, 58), (29, 143, 321, 122), (143, 79, 198, 321), (166, 322, 162, 19), (58, 199, 322, 166), (199, 83, 197, 322), (194, 323, 196, 82), (50, 114, 323, 194), (114, 21, 186, 323), (110, 324, 195, 46), (3, 158, 324, 110), (158, 50, 194, 324), (154, 325, 143, 29), (46, 195, 325, 154), (195, 82, 193, 325), (190, 326, 192, 81), (38, 102, 326, 190), (102, 2, 165, 326), (186, 327, 191, 78), (21, 146, 327, 186), (146, 38, 190, 327), (142, 328, 144, 36), (78, 191, 328, 142), (191, 81, 189, 328), (189, 329, 188, 80), (81, 192, 329, 189), (192, 57, 121, 329), (193, 330, 187, 79), (82, 196, 330, 193), (196, 78, 142, 330), (197, 331, 118, 54), (83, 200, 331, 197), (200, 77, 141, 331), (201, 332, 184, 76), (84, 204, 332, 201), (204, 53, 117, 332), (205, 333, 183, 75), (85, 208, 333, 205), (208, 74, 138, 333), (209, 334, 151, 43), (86, 212, 334, 209), (212, 73, 137, 334), (213, 335, 180, 72), (87, 216, 335, 213), (216, 59, 123, 335), (217, 336, 179, 71), (88, 220, 336, 217), (220, 70, 134, 336), (221, 337, 117, 53), (89, 224, 337, 221), (224, 69, 133, 337), (225, 338, 176, 68), (90, 228, 338, 225), (228, 46, 154, 338), (229, 339, 175, 67), (91, 232, 339, 229), (232, 66, 130, 339), (233, 340, 120, 56), (92, 236, 340, 233), (236, 65, 129, 340), (237, 341, 172, 64), (93, 240, 341, 237), (240, 48, 156, 341), (241, 342, 171, 63), (94, 244, 342, 241), (244, 62, 126, 342), (245, 343, 119, 55), (95, 248, 343, 245), (248, 61, 125, 343), (249, 344, 107, 43), (96, 252, 344, 249), (252, 60, 168, 344), (253, 345, 108, 44), (97, 256, 345, 253), (256, 58, 166, 345), (257, 346, 105, 41), (98, 260, 346, 257), (260, 47, 111, 346), (261, 347, 163, 55), (99, 264, 347, 261), (264, 41, 105, 347), (265, 348, 106, 42), (100, 268, 348, 265), (268, 45, 109, 348)])
me_cube_010.materials.append(mat_wood)
me_cube_010.use_remesh_preserve_volume = False
me_cube_010.use_remesh_preserve_attributes = False
me_cube_010.use_mirror_vertex_groups = False
me_cube_010.update()

# ---- objects
ob_body = bpy.data.objects.new('Body', me_cube_004)
ob_lamp = bpy.data.objects.new('Lamp', light_lamp)
ob_camera = bpy.data.objects.new('Camera', cam_camera)
ob_wheel2 = bpy.data.objects.new('Wheel2', me_cube_000)
ob_wheel3 = bpy.data.objects.new('Wheel3', me_cylinder_003)
ob_wheel4 = bpy.data.objects.new('Wheel4', me_cylinder_002)
ob_wheel1 = bpy.data.objects.new('Wheel1', me_cylinder)
ob_arm = bpy.data.objects.new('Arm', me_cube_010)

# ---- transforms, parenting, visibility, modifiers, constraints
ob_body.location = (-0.03058, 0.9753, 0.0)
ob_body.rotation_euler = (0.0, -0.0, -1.571)
ob_body.scale = (0.2, 0.8, 0.2)
ob_body.lineart.crease_threshold = 0.0
ob_lamp.location = (4.076, 1.005, 5.904)
ob_lamp.rotation_euler = (0.6503, 0.05522, 1.866)
ob_lamp.lock_rotations_4d = False
ob_lamp.empty_display_type = 'ARROWS'
ob_lamp.color = (0.0, 0.0, 0.0, 0.0)
ob_lamp.lineart.crease_threshold = 0.0
ob_camera.location = (7.481, -6.508, 5.344)
ob_camera.rotation_euler = (1.109, 0.01082, 0.8149)
ob_camera.lock_rotations_4d = False
ob_camera.empty_display_type = 'ARROWS'
ob_camera.color = (0.0, 0.0, 0.0, 0.0)
ob_camera.display_type = 'WIRE'
ob_camera.lineart.crease_threshold = 0.0
ob_wheel2.location = (0.9694, -0.02467, 0.0)
ob_wheel2.rotation_euler = (0.0, -0.0, -1.571)
ob_wheel2.scale = (1.6, 0.2, 0.2)
ob_wheel2.lineart.crease_threshold = 0.0
ob_wheel3.location = (-1.331, -1.025, 0.0)
ob_wheel3.rotation_euler = (-1.571, -0.0, -1.571)
ob_wheel3.scale = (0.5, 0.5, 0.05)
ob_wheel3.lineart.crease_threshold = 0.0
ob_wheel4.location = (-1.331, 0.9753, 0.0)
ob_wheel4.rotation_euler = (-1.571, -0.0, -1.571)
ob_wheel4.scale = (0.5, 0.5, 0.05)
ob_wheel4.lineart.crease_threshold = 0.0
ob_wheel1.location = (1.269, -1.025, 0.0)
ob_wheel1.rotation_euler = (-1.571, -0.0, -1.571)
ob_wheel1.scale = (0.5, 0.5, 0.05)
ob_wheel1.lineart.crease_threshold = 0.0
ob_arm.location = (0.9694, -0.02467, 0.0)
ob_arm.rotation_euler = (0.0, -0.0, -1.571)
ob_arm.scale = (1.6, 0.2, 0.2)
ob_arm.lineart.crease_threshold = 0.0

# ---- collection membership
col_collection_1.objects.link(ob_body)
col_collection_1.objects.link(ob_lamp)
col_collection_1.objects.link(ob_camera)
col_collection_2.objects.link(ob_wheel2)
col_collection_2.objects.link(ob_wheel3)
col_collection_2.objects.link(ob_wheel4)
col_collection_2.objects.link(ob_wheel1)
col_collection_3.objects.link(ob_arm)

# ---- scene / render settings (as saved in the file)
scene.camera = ob_camera
scene.frame_start = 1; scene.frame_end = 250; scene.frame_set(1)
scene.render.engine = 'BLENDER_EEVEE_NEXT'
scene.render.resolution_percentage = 50
scene.render.dither_intensity = 0.0
scene.cycles.use_denoising = False
scene.cycles.samples = 128
scene.cycles.sampling_pattern = 'TABULATED_SOBOL'
scene.cycles.light_sampling_threshold = 0.0
scene.cycles.use_adaptive_sampling = False
scene.cycles.use_light_tree = False
scene.cycles.blur_glossy = 0.0
scene.cycles.sample_clamp_indirect = 0.0
scene.view_settings.view_transform = 'Standard'
bpy.context.view_layer.update()
